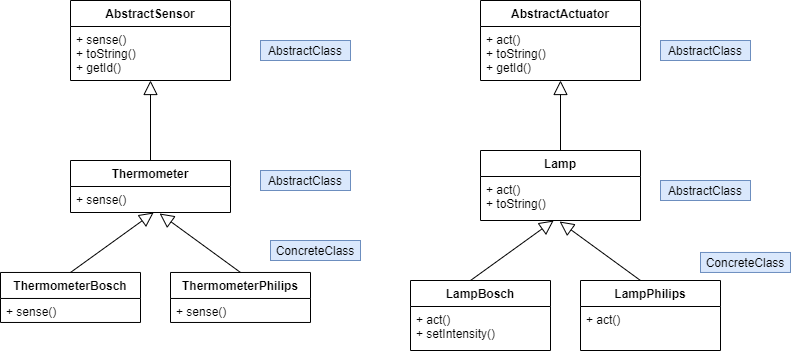

The diagram above was exported from draw.io. Its source (the exported page's mxGraphModel, read from the mxfile embedded in the PNG):
<mxGraphModel dx="1422" dy="1894" grid="1" gridSize="10" guides="1" tooltips="1" connect="1" arrows="1" fold="1" page="1" pageScale="1" pageWidth="850" pageHeight="1100" math="0" shadow="0">
  <root>
    <mxCell id="DoLh-VJTusWRINscT1MU-0" />
    <mxCell id="DoLh-VJTusWRINscT1MU-1" parent="DoLh-VJTusWRINscT1MU-0" />
    <mxCell id="ngcZZi6nLScEHPxAxocY-0" value="Thermometer" style="swimlane;fontStyle=1;align=center;verticalAlign=top;childLayout=stackLayout;horizontal=1;startSize=26;horizontalStack=0;resizeParent=1;resizeParentMax=0;resizeLast=0;collapsible=1;marginBottom=0;" parent="DoLh-VJTusWRINscT1MU-1" vertex="1">
      <mxGeometry x="250" y="120" width="160" height="52" as="geometry" />
    </mxCell>
    <mxCell id="ngcZZi6nLScEHPxAxocY-3" value="+ sense()" style="text;strokeColor=none;fillColor=none;align=left;verticalAlign=top;spacingLeft=4;spacingRight=4;overflow=hidden;rotatable=0;points=[[0,0.5],[1,0.5]];portConstraint=eastwest;" parent="ngcZZi6nLScEHPxAxocY-0" vertex="1">
      <mxGeometry y="26" width="160" height="26" as="geometry" />
    </mxCell>
    <mxCell id="ngcZZi6nLScEHPxAxocY-4" value="AbstractSensor" style="swimlane;fontStyle=1;align=center;verticalAlign=top;childLayout=stackLayout;horizontal=1;startSize=26;horizontalStack=0;resizeParent=1;resizeParentMax=0;resizeLast=0;collapsible=1;marginBottom=0;" parent="DoLh-VJTusWRINscT1MU-1" vertex="1">
      <mxGeometry x="250" y="-40" width="160" height="80" as="geometry" />
    </mxCell>
    <mxCell id="ngcZZi6nLScEHPxAxocY-7" value="+ sense()&#10;+ toString()&#10;+ getId()" style="text;strokeColor=none;fillColor=none;align=left;verticalAlign=top;spacingLeft=4;spacingRight=4;overflow=hidden;rotatable=0;points=[[0,0.5],[1,0.5]];portConstraint=eastwest;" parent="ngcZZi6nLScEHPxAxocY-4" vertex="1">
      <mxGeometry y="26" width="160" height="54" as="geometry" />
    </mxCell>
    <mxCell id="ngcZZi6nLScEHPxAxocY-8" value="" style="endArrow=block;endFill=0;endSize=12;html=1;entryX=0.5;entryY=1;entryDx=0;entryDy=0;exitX=0.5;exitY=0;exitDx=0;exitDy=0;" parent="DoLh-VJTusWRINscT1MU-1" source="ngcZZi6nLScEHPxAxocY-0" target="ngcZZi6nLScEHPxAxocY-4" edge="1">
      <mxGeometry width="160" relative="1" as="geometry">
        <mxPoint x="80" y="110" as="sourcePoint" />
        <mxPoint x="240" y="110" as="targetPoint" />
      </mxGeometry>
    </mxCell>
    <mxCell id="qm4NvOpNOMMRDgkDZkx_-2" value="AbstractClass" style="text;html=1;strokeColor=#6c8ebf;fillColor=#dae8fc;align=center;verticalAlign=middle;whiteSpace=wrap;rounded=0;" parent="DoLh-VJTusWRINscT1MU-1" vertex="1">
      <mxGeometry x="440" width="90" height="20" as="geometry" />
    </mxCell>
    <mxCell id="qm4NvOpNOMMRDgkDZkx_-3" value="ConcreteClass" style="text;html=1;strokeColor=#6c8ebf;fillColor=#dae8fc;align=center;verticalAlign=middle;whiteSpace=wrap;rounded=0;" parent="DoLh-VJTusWRINscT1MU-1" vertex="1">
      <mxGeometry x="450" y="200" width="90" height="20" as="geometry" />
    </mxCell>
    <mxCell id="DsF6Shc8dYB02UhS8_vk-0" value="Lamp" style="swimlane;fontStyle=1;align=center;verticalAlign=top;childLayout=stackLayout;horizontal=1;startSize=26;horizontalStack=0;resizeParent=1;resizeParentMax=0;resizeLast=0;collapsible=1;marginBottom=0;" parent="DoLh-VJTusWRINscT1MU-1" vertex="1">
      <mxGeometry x="660" y="110" width="160" height="70" as="geometry" />
    </mxCell>
    <mxCell id="DsF6Shc8dYB02UhS8_vk-1" value="+ act()&#10;+ toString()" style="text;strokeColor=none;fillColor=none;align=left;verticalAlign=top;spacingLeft=4;spacingRight=4;overflow=hidden;rotatable=0;points=[[0,0.5],[1,0.5]];portConstraint=eastwest;" parent="DsF6Shc8dYB02UhS8_vk-0" vertex="1">
      <mxGeometry y="26" width="160" height="44" as="geometry" />
    </mxCell>
    <mxCell id="DsF6Shc8dYB02UhS8_vk-2" value="AbstractActuator" style="swimlane;fontStyle=1;align=center;verticalAlign=top;childLayout=stackLayout;horizontal=1;startSize=26;horizontalStack=0;resizeParent=1;resizeParentMax=0;resizeLast=0;collapsible=1;marginBottom=0;" parent="DoLh-VJTusWRINscT1MU-1" vertex="1">
      <mxGeometry x="660" y="-40" width="160" height="80" as="geometry" />
    </mxCell>
    <mxCell id="DsF6Shc8dYB02UhS8_vk-3" value="+ act()&#10;+ toString()&#10;+ getId()" style="text;strokeColor=none;fillColor=none;align=left;verticalAlign=top;spacingLeft=4;spacingRight=4;overflow=hidden;rotatable=0;points=[[0,0.5],[1,0.5]];portConstraint=eastwest;" parent="DsF6Shc8dYB02UhS8_vk-2" vertex="1">
      <mxGeometry y="26" width="160" height="54" as="geometry" />
    </mxCell>
    <mxCell id="DsF6Shc8dYB02UhS8_vk-4" value="" style="endArrow=block;endFill=0;endSize=12;html=1;entryX=0.5;entryY=1;entryDx=0;entryDy=0;exitX=0.5;exitY=0;exitDx=0;exitDy=0;" parent="DoLh-VJTusWRINscT1MU-1" source="DsF6Shc8dYB02UhS8_vk-0" target="DsF6Shc8dYB02UhS8_vk-2" edge="1">
      <mxGeometry width="160" relative="1" as="geometry">
        <mxPoint x="490" y="100" as="sourcePoint" />
        <mxPoint x="650" y="100" as="targetPoint" />
      </mxGeometry>
    </mxCell>
    <mxCell id="DsF6Shc8dYB02UhS8_vk-5" value="AbstractClass" style="text;html=1;strokeColor=#6c8ebf;fillColor=#dae8fc;align=center;verticalAlign=middle;whiteSpace=wrap;rounded=0;" parent="DoLh-VJTusWRINscT1MU-1" vertex="1">
      <mxGeometry x="840" width="90" height="20" as="geometry" />
    </mxCell>
    <mxCell id="DsF6Shc8dYB02UhS8_vk-6" value="ConcreteClass" style="text;html=1;strokeColor=#6c8ebf;fillColor=#dae8fc;align=center;verticalAlign=middle;whiteSpace=wrap;rounded=0;" parent="DoLh-VJTusWRINscT1MU-1" vertex="1">
      <mxGeometry x="880" y="211.97" width="90" height="20" as="geometry" />
    </mxCell>
    <mxCell id="7RgZyBRvqrDiGyIarDNb-0" value="ThermometerBosch" style="swimlane;fontStyle=1;childLayout=stackLayout;horizontal=1;startSize=26;fillColor=none;horizontalStack=0;resizeParent=1;resizeParentMax=0;resizeLast=0;collapsible=1;marginBottom=0;" vertex="1" parent="DoLh-VJTusWRINscT1MU-1">
      <mxGeometry x="180" y="231.97000000000003" width="140" height="50" as="geometry" />
    </mxCell>
    <mxCell id="7RgZyBRvqrDiGyIarDNb-1" value="+ sense()" style="text;strokeColor=none;fillColor=none;align=left;verticalAlign=top;spacingLeft=4;spacingRight=4;overflow=hidden;rotatable=0;points=[[0,0.5],[1,0.5]];portConstraint=eastwest;fontStyle=0" vertex="1" parent="7RgZyBRvqrDiGyIarDNb-0">
      <mxGeometry y="26" width="140" height="24" as="geometry" />
    </mxCell>
    <mxCell id="7RgZyBRvqrDiGyIarDNb-2" value="ThermometerPhilips" style="swimlane;fontStyle=1;childLayout=stackLayout;horizontal=1;startSize=26;fillColor=none;horizontalStack=0;resizeParent=1;resizeParentMax=0;resizeLast=0;collapsible=1;marginBottom=0;" vertex="1" parent="DoLh-VJTusWRINscT1MU-1">
      <mxGeometry x="350" y="231.97000000000003" width="140" height="50" as="geometry" />
    </mxCell>
    <mxCell id="7RgZyBRvqrDiGyIarDNb-3" value="+ sense()&#10;" style="text;strokeColor=none;fillColor=none;align=left;verticalAlign=top;spacingLeft=4;spacingRight=4;overflow=hidden;rotatable=0;points=[[0,0.5],[1,0.5]];portConstraint=eastwest;fontStyle=0" vertex="1" parent="7RgZyBRvqrDiGyIarDNb-2">
      <mxGeometry y="26" width="140" height="24" as="geometry" />
    </mxCell>
    <mxCell id="7RgZyBRvqrDiGyIarDNb-4" value="" style="endArrow=block;html=1;exitX=0.5;exitY=0;exitDx=0;exitDy=0;entryX=0.451;entryY=1.041;entryDx=0;entryDy=0;entryPerimeter=0;endFill=0;startSize=6;endSize=12;" edge="1" parent="DoLh-VJTusWRINscT1MU-1" source="7RgZyBRvqrDiGyIarDNb-0">
      <mxGeometry width="50" height="50" relative="1" as="geometry">
        <mxPoint x="20" y="168.97000000000003" as="sourcePoint" />
        <mxPoint x="333.1399999999994" y="172.00400000000013" as="targetPoint" />
      </mxGeometry>
    </mxCell>
    <mxCell id="7RgZyBRvqrDiGyIarDNb-5" value="" style="endArrow=block;html=1;exitX=0.5;exitY=0;exitDx=0;exitDy=0;endFill=0;startSize=6;endSize=12;entryX=0.557;entryY=1.038;entryDx=0;entryDy=0;entryPerimeter=0;" edge="1" parent="DoLh-VJTusWRINscT1MU-1" source="7RgZyBRvqrDiGyIarDNb-2" target="ngcZZi6nLScEHPxAxocY-3">
      <mxGeometry width="50" height="50" relative="1" as="geometry">
        <mxPoint x="20" y="168.97000000000003" as="sourcePoint" />
        <mxPoint x="333" y="170" as="targetPoint" />
      </mxGeometry>
    </mxCell>
    <mxCell id="exYw639HyX9mzj4xPAXf-0" value="LampBosch" style="swimlane;fontStyle=1;childLayout=stackLayout;horizontal=1;startSize=26;fillColor=none;horizontalStack=0;resizeParent=1;resizeParentMax=0;resizeLast=0;collapsible=1;marginBottom=0;" vertex="1" parent="DoLh-VJTusWRINscT1MU-1">
      <mxGeometry x="590" y="240" width="140" height="70" as="geometry" />
    </mxCell>
    <mxCell id="exYw639HyX9mzj4xPAXf-1" value="+ act()&#10;+ setIntensity()&#10;" style="text;strokeColor=none;fillColor=none;align=left;verticalAlign=top;spacingLeft=4;spacingRight=4;overflow=hidden;rotatable=0;points=[[0,0.5],[1,0.5]];portConstraint=eastwest;fontStyle=0" vertex="1" parent="exYw639HyX9mzj4xPAXf-0">
      <mxGeometry y="26" width="140" height="44" as="geometry" />
    </mxCell>
    <mxCell id="exYw639HyX9mzj4xPAXf-2" value="LampPhilips" style="swimlane;fontStyle=1;childLayout=stackLayout;horizontal=1;startSize=26;fillColor=none;horizontalStack=0;resizeParent=1;resizeParentMax=0;resizeLast=0;collapsible=1;marginBottom=0;" vertex="1" parent="DoLh-VJTusWRINscT1MU-1">
      <mxGeometry x="760" y="240" width="140" height="70" as="geometry" />
    </mxCell>
    <mxCell id="exYw639HyX9mzj4xPAXf-3" value="+ act()&#10;" style="text;strokeColor=none;fillColor=none;align=left;verticalAlign=top;spacingLeft=4;spacingRight=4;overflow=hidden;rotatable=0;points=[[0,0.5],[1,0.5]];portConstraint=eastwest;fontStyle=0" vertex="1" parent="exYw639HyX9mzj4xPAXf-2">
      <mxGeometry y="26" width="140" height="44" as="geometry" />
    </mxCell>
    <mxCell id="exYw639HyX9mzj4xPAXf-4" value="" style="endArrow=block;html=1;exitX=0.5;exitY=0;exitDx=0;exitDy=0;entryX=0.451;entryY=1.041;entryDx=0;entryDy=0;entryPerimeter=0;endFill=0;startSize=6;endSize=12;" edge="1" parent="DoLh-VJTusWRINscT1MU-1">
      <mxGeometry width="50" height="50" relative="1" as="geometry">
        <mxPoint x="650" y="239.9999999999998" as="sourcePoint" />
        <mxPoint x="733.1399999999994" y="180.0339999999999" as="targetPoint" />
      </mxGeometry>
    </mxCell>
    <mxCell id="exYw639HyX9mzj4xPAXf-5" value="" style="endArrow=block;html=1;exitX=0.5;exitY=0;exitDx=0;exitDy=0;endFill=0;startSize=6;endSize=12;entryX=0.557;entryY=1.038;entryDx=0;entryDy=0;entryPerimeter=0;" edge="1" parent="DoLh-VJTusWRINscT1MU-1">
      <mxGeometry width="50" height="50" relative="1" as="geometry">
        <mxPoint x="820" y="239.9999999999998" as="sourcePoint" />
        <mxPoint x="739.1200000000001" y="181.01799999999983" as="targetPoint" />
      </mxGeometry>
    </mxCell>
    <mxCell id="O3oCurQj7UtIm-qqgHdX-0" value="AbstractClass" style="text;html=1;strokeColor=#6c8ebf;fillColor=#dae8fc;align=center;verticalAlign=middle;whiteSpace=wrap;rounded=0;" vertex="1" parent="DoLh-VJTusWRINscT1MU-1">
      <mxGeometry x="440" y="130" width="90" height="20" as="geometry" />
    </mxCell>
    <mxCell id="O3oCurQj7UtIm-qqgHdX-2" value="AbstractClass" style="text;html=1;strokeColor=#6c8ebf;fillColor=#dae8fc;align=center;verticalAlign=middle;whiteSpace=wrap;rounded=0;" vertex="1" parent="DoLh-VJTusWRINscT1MU-1">
      <mxGeometry x="840" y="140" width="90" height="20" as="geometry" />
    </mxCell>
  </root>
</mxGraphModel>